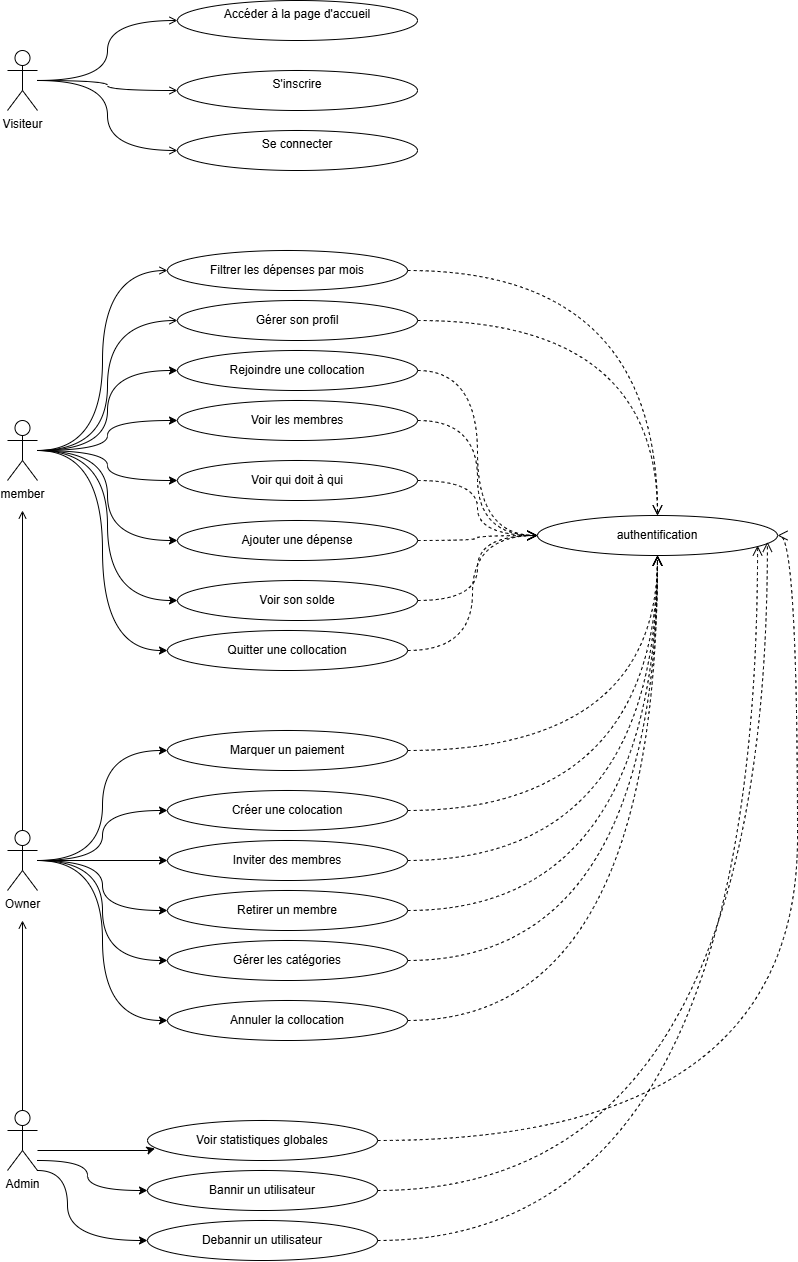

The diagram above was exported from draw.io. Its source (the exported page's mxGraphModel, read from the mxfile embedded in the PNG):
<mxGraphModel dx="1280" dy="1503" grid="1" gridSize="10" guides="1" tooltips="1" connect="1" arrows="1" fold="1" page="1" pageScale="1" pageWidth="827" pageHeight="1169" math="0" shadow="0">
  <root>
    <mxCell id="0" />
    <mxCell id="1" parent="0" />
    <mxCell id="nd4G_Y2yQxkfOzIEwGQH-8" edge="1" parent="1" source="nd4G_Y2yQxkfOzIEwGQH-1" style="edgeStyle=orthogonalEdgeStyle;rounded=0;orthogonalLoop=1;jettySize=auto;html=1;entryX=0.033;entryY=0.7;entryDx=0;entryDy=0;entryPerimeter=0;" target="nd4G_Y2yQxkfOzIEwGQH-5">
      <mxGeometry relative="1" as="geometry">
        <Array as="points">
          <mxPoint x="170" y="1180" />
          <mxPoint x="170" y="1178" />
        </Array>
      </mxGeometry>
    </mxCell>
    <mxCell id="nd4G_Y2yQxkfOzIEwGQH-13" edge="1" parent="1" source="nd4G_Y2yQxkfOzIEwGQH-1" style="edgeStyle=orthogonalEdgeStyle;rounded=0;orthogonalLoop=1;jettySize=auto;html=1;entryX=0;entryY=0.5;entryDx=0;entryDy=0;curved=1;" target="nd4G_Y2yQxkfOzIEwGQH-7">
      <mxGeometry relative="1" as="geometry">
        <Array as="points">
          <mxPoint x="90" y="1200" />
          <mxPoint x="90" y="1270" />
        </Array>
      </mxGeometry>
    </mxCell>
    <mxCell id="nd4G_Y2yQxkfOzIEwGQH-110" edge="1" parent="1" source="nd4G_Y2yQxkfOzIEwGQH-1" style="rounded=0;orthogonalLoop=1;jettySize=auto;html=1;strokeColor=default;align=center;verticalAlign=bottom;fontFamily=Helvetica;fontSize=11;fontColor=default;labelBackgroundColor=default;endArrow=open;">
      <mxGeometry relative="1" as="geometry">
        <mxPoint x="45" y="950" as="targetPoint" />
      </mxGeometry>
    </mxCell>
    <mxCell id="nd4G_Y2yQxkfOzIEwGQH-1" parent="1" style="shape=umlActor;verticalLabelPosition=bottom;verticalAlign=top;html=1;outlineConnect=0;" value="Admin" vertex="1">
      <mxGeometry height="60" width="30" x="30" y="1140" as="geometry" />
    </mxCell>
    <mxCell id="nd4G_Y2yQxkfOzIEwGQH-26" edge="1" parent="1" source="nd4G_Y2yQxkfOzIEwGQH-3" style="edgeStyle=orthogonalEdgeStyle;curved=1;rounded=0;orthogonalLoop=1;jettySize=auto;html=1;entryX=0;entryY=0.5;entryDx=0;entryDy=0;" target="nd4G_Y2yQxkfOzIEwGQH-16">
      <mxGeometry relative="1" as="geometry" />
    </mxCell>
    <mxCell id="nd4G_Y2yQxkfOzIEwGQH-27" edge="1" parent="1" source="nd4G_Y2yQxkfOzIEwGQH-3" style="edgeStyle=orthogonalEdgeStyle;curved=1;rounded=0;orthogonalLoop=1;jettySize=auto;html=1;entryX=0;entryY=0.5;entryDx=0;entryDy=0;" target="nd4G_Y2yQxkfOzIEwGQH-17">
      <mxGeometry relative="1" as="geometry" />
    </mxCell>
    <mxCell id="nd4G_Y2yQxkfOzIEwGQH-28" edge="1" parent="1" source="nd4G_Y2yQxkfOzIEwGQH-3" style="edgeStyle=orthogonalEdgeStyle;curved=1;rounded=0;orthogonalLoop=1;jettySize=auto;html=1;entryX=0;entryY=0.5;entryDx=0;entryDy=0;" target="nd4G_Y2yQxkfOzIEwGQH-20">
      <mxGeometry relative="1" as="geometry" />
    </mxCell>
    <mxCell id="nd4G_Y2yQxkfOzIEwGQH-29" edge="1" parent="1" source="nd4G_Y2yQxkfOzIEwGQH-3" style="edgeStyle=orthogonalEdgeStyle;curved=1;rounded=0;orthogonalLoop=1;jettySize=auto;html=1;entryX=0;entryY=0.5;entryDx=0;entryDy=0;" target="nd4G_Y2yQxkfOzIEwGQH-19">
      <mxGeometry relative="1" as="geometry" />
    </mxCell>
    <mxCell id="nd4G_Y2yQxkfOzIEwGQH-30" edge="1" parent="1" source="nd4G_Y2yQxkfOzIEwGQH-4" style="edgeStyle=orthogonalEdgeStyle;curved=1;rounded=0;orthogonalLoop=1;jettySize=auto;html=1;entryX=0;entryY=0.5;entryDx=0;entryDy=0;" target="nd4G_Y2yQxkfOzIEwGQH-18">
      <mxGeometry relative="1" as="geometry" />
    </mxCell>
    <mxCell id="nd4G_Y2yQxkfOzIEwGQH-31" edge="1" parent="1" source="nd4G_Y2yQxkfOzIEwGQH-3" style="edgeStyle=orthogonalEdgeStyle;curved=1;rounded=0;orthogonalLoop=1;jettySize=auto;html=1;entryX=0;entryY=0.5;entryDx=0;entryDy=0;" target="nd4G_Y2yQxkfOzIEwGQH-22">
      <mxGeometry relative="1" as="geometry" />
    </mxCell>
    <mxCell id="nd4G_Y2yQxkfOzIEwGQH-32" edge="1" parent="1" source="nd4G_Y2yQxkfOzIEwGQH-3" style="edgeStyle=orthogonalEdgeStyle;curved=1;rounded=0;orthogonalLoop=1;jettySize=auto;html=1;entryX=0;entryY=0.5;entryDx=0;entryDy=0;" target="nd4G_Y2yQxkfOzIEwGQH-21">
      <mxGeometry relative="1" as="geometry" />
    </mxCell>
    <mxCell id="nd4G_Y2yQxkfOzIEwGQH-103" edge="1" parent="1" source="nd4G_Y2yQxkfOzIEwGQH-3" style="edgeStyle=orthogonalEdgeStyle;curved=1;rounded=0;orthogonalLoop=1;jettySize=auto;html=1;entryX=0;entryY=0.5;entryDx=0;entryDy=0;strokeColor=default;align=center;verticalAlign=bottom;fontFamily=Helvetica;fontSize=11;fontColor=default;labelBackgroundColor=default;endArrow=open;" target="nd4G_Y2yQxkfOzIEwGQH-102">
      <mxGeometry relative="1" as="geometry" />
    </mxCell>
    <mxCell id="nd4G_Y2yQxkfOzIEwGQH-104" edge="1" parent="1" source="nd4G_Y2yQxkfOzIEwGQH-3" style="edgeStyle=orthogonalEdgeStyle;curved=1;rounded=0;orthogonalLoop=1;jettySize=auto;html=1;strokeColor=default;align=center;verticalAlign=bottom;fontFamily=Helvetica;fontSize=11;fontColor=default;labelBackgroundColor=default;endArrow=open;entryX=0;entryY=0.5;entryDx=0;entryDy=0;" target="nd4G_Y2yQxkfOzIEwGQH-105">
      <mxGeometry relative="1" as="geometry">
        <mxPoint x="100" y="320" as="targetPoint" />
      </mxGeometry>
    </mxCell>
    <mxCell id="nd4G_Y2yQxkfOzIEwGQH-3" parent="1" style="shape=umlActor;verticalLabelPosition=bottom;verticalAlign=top;html=1;outlineConnect=0;" value="member" vertex="1">
      <mxGeometry height="60" width="30" x="30" y="450" as="geometry" />
    </mxCell>
    <mxCell id="nd4G_Y2yQxkfOzIEwGQH-37" edge="1" parent="1" source="nd4G_Y2yQxkfOzIEwGQH-4" style="edgeStyle=orthogonalEdgeStyle;curved=1;rounded=0;orthogonalLoop=1;jettySize=auto;html=1;entryX=0;entryY=0.5;entryDx=0;entryDy=0;" target="nd4G_Y2yQxkfOzIEwGQH-33">
      <mxGeometry relative="1" as="geometry" />
    </mxCell>
    <mxCell id="nd4G_Y2yQxkfOzIEwGQH-38" edge="1" parent="1" source="nd4G_Y2yQxkfOzIEwGQH-4" style="edgeStyle=orthogonalEdgeStyle;curved=1;rounded=0;orthogonalLoop=1;jettySize=auto;html=1;entryX=0;entryY=0.5;entryDx=0;entryDy=0;" target="nd4G_Y2yQxkfOzIEwGQH-34">
      <mxGeometry relative="1" as="geometry" />
    </mxCell>
    <mxCell id="nd4G_Y2yQxkfOzIEwGQH-39" edge="1" parent="1" source="nd4G_Y2yQxkfOzIEwGQH-4" style="edgeStyle=orthogonalEdgeStyle;curved=1;rounded=0;orthogonalLoop=1;jettySize=auto;html=1;entryX=0;entryY=0.5;entryDx=0;entryDy=0;" target="nd4G_Y2yQxkfOzIEwGQH-35">
      <mxGeometry relative="1" as="geometry" />
    </mxCell>
    <mxCell id="nd4G_Y2yQxkfOzIEwGQH-44" edge="1" parent="1" source="nd4G_Y2yQxkfOzIEwGQH-4" style="edgeStyle=orthogonalEdgeStyle;curved=1;rounded=0;orthogonalLoop=1;jettySize=auto;html=1;entryX=0;entryY=0.5;entryDx=0;entryDy=0;" target="nd4G_Y2yQxkfOzIEwGQH-36">
      <mxGeometry relative="1" as="geometry" />
    </mxCell>
    <mxCell id="nd4G_Y2yQxkfOzIEwGQH-45" edge="1" parent="1" source="nd4G_Y2yQxkfOzIEwGQH-4" style="edgeStyle=orthogonalEdgeStyle;curved=1;rounded=0;orthogonalLoop=1;jettySize=auto;html=1;entryX=0;entryY=0.5;entryDx=0;entryDy=0;" target="nd4G_Y2yQxkfOzIEwGQH-43">
      <mxGeometry relative="1" as="geometry" />
    </mxCell>
    <mxCell id="nd4G_Y2yQxkfOzIEwGQH-109" edge="1" parent="1" source="nd4G_Y2yQxkfOzIEwGQH-4" style="rounded=0;orthogonalLoop=1;jettySize=auto;html=1;strokeColor=default;align=center;verticalAlign=bottom;fontFamily=Helvetica;fontSize=11;fontColor=default;labelBackgroundColor=default;endArrow=open;">
      <mxGeometry relative="1" as="geometry">
        <mxPoint x="45" y="540" as="targetPoint" />
      </mxGeometry>
    </mxCell>
    <mxCell id="nd4G_Y2yQxkfOzIEwGQH-4" parent="1" style="shape=umlActor;verticalLabelPosition=bottom;verticalAlign=top;html=1;outlineConnect=0;" value="Owner" vertex="1">
      <mxGeometry height="60" width="30" x="30" y="860" as="geometry" />
    </mxCell>
    <mxCell id="nd4G_Y2yQxkfOzIEwGQH-84" edge="1" parent="1" source="nd4G_Y2yQxkfOzIEwGQH-5" style="edgeStyle=orthogonalEdgeStyle;shape=connector;curved=1;rounded=0;orthogonalLoop=1;jettySize=auto;html=1;entryX=1;entryY=0.5;entryDx=0;entryDy=0;dashed=1;strokeColor=default;align=center;verticalAlign=bottom;fontFamily=Helvetica;fontSize=11;fontColor=default;labelBackgroundColor=default;endArrow=open;endSize=8;" target="nd4G_Y2yQxkfOzIEwGQH-53">
      <mxGeometry relative="1" as="geometry" />
    </mxCell>
    <mxCell id="nd4G_Y2yQxkfOzIEwGQH-5" parent="1" style="ellipse;whiteSpace=wrap;html=1;" value="Voir statistiques globales" vertex="1">
      <mxGeometry height="40" width="230" x="170" y="1150" as="geometry" />
    </mxCell>
    <mxCell id="nd4G_Y2yQxkfOzIEwGQH-6" parent="1" style="ellipse;whiteSpace=wrap;html=1;" value="Bannir un utilisateur" vertex="1">
      <mxGeometry height="40" width="230" x="170" y="1200" as="geometry" />
    </mxCell>
    <mxCell id="nd4G_Y2yQxkfOzIEwGQH-7" parent="1" style="ellipse;whiteSpace=wrap;html=1;" value="Debannir un utilisateur" vertex="1">
      <mxGeometry height="40" width="230" x="170" y="1250" as="geometry" />
    </mxCell>
    <mxCell id="nd4G_Y2yQxkfOzIEwGQH-9" edge="1" parent="1" source="nd4G_Y2yQxkfOzIEwGQH-1" style="edgeStyle=orthogonalEdgeStyle;rounded=0;orthogonalLoop=1;jettySize=auto;html=1;entryX=0;entryY=0.5;entryDx=0;entryDy=0;curved=1;" target="nd4G_Y2yQxkfOzIEwGQH-6">
      <mxGeometry relative="1" as="geometry">
        <Array as="points">
          <mxPoint x="110" y="1190" />
          <mxPoint x="110" y="1220" />
          <mxPoint x="170" y="1220" />
        </Array>
      </mxGeometry>
    </mxCell>
    <mxCell id="nd4G_Y2yQxkfOzIEwGQH-71" edge="1" parent="1" source="nd4G_Y2yQxkfOzIEwGQH-16" style="edgeStyle=orthogonalEdgeStyle;shape=connector;curved=1;rounded=0;orthogonalLoop=1;jettySize=auto;html=1;entryX=0;entryY=0.5;entryDx=0;entryDy=0;dashed=1;strokeColor=default;align=center;verticalAlign=bottom;fontFamily=Helvetica;fontSize=11;fontColor=default;labelBackgroundColor=default;endArrow=open;endSize=8;" target="nd4G_Y2yQxkfOzIEwGQH-53">
      <mxGeometry relative="1" as="geometry" />
    </mxCell>
    <mxCell id="nd4G_Y2yQxkfOzIEwGQH-16" parent="1" style="ellipse;whiteSpace=wrap;html=1;" value="Rejoindre une collocation" vertex="1">
      <mxGeometry height="40" width="240" x="200" y="380" as="geometry" />
    </mxCell>
    <mxCell id="nd4G_Y2yQxkfOzIEwGQH-74" edge="1" parent="1" source="nd4G_Y2yQxkfOzIEwGQH-17" style="edgeStyle=orthogonalEdgeStyle;shape=connector;curved=1;rounded=0;orthogonalLoop=1;jettySize=auto;html=1;entryX=0;entryY=0.5;entryDx=0;entryDy=0;dashed=1;strokeColor=default;align=center;verticalAlign=bottom;fontFamily=Helvetica;fontSize=11;fontColor=default;labelBackgroundColor=default;endArrow=open;endSize=8;" target="nd4G_Y2yQxkfOzIEwGQH-53">
      <mxGeometry relative="1" as="geometry" />
    </mxCell>
    <mxCell id="nd4G_Y2yQxkfOzIEwGQH-17" parent="1" style="ellipse;whiteSpace=wrap;html=1;" value="Voir les membres" vertex="1">
      <mxGeometry height="40" width="240" x="200" y="430" as="geometry" />
    </mxCell>
    <mxCell id="nd4G_Y2yQxkfOzIEwGQH-78" edge="1" parent="1" source="nd4G_Y2yQxkfOzIEwGQH-18" style="edgeStyle=orthogonalEdgeStyle;shape=connector;curved=1;rounded=0;orthogonalLoop=1;jettySize=auto;html=1;entryX=0.5;entryY=1;entryDx=0;entryDy=0;dashed=1;strokeColor=default;align=center;verticalAlign=bottom;fontFamily=Helvetica;fontSize=11;fontColor=default;labelBackgroundColor=default;endArrow=open;endSize=8;" target="nd4G_Y2yQxkfOzIEwGQH-53">
      <mxGeometry relative="1" as="geometry" />
    </mxCell>
    <mxCell id="nd4G_Y2yQxkfOzIEwGQH-18" parent="1" style="ellipse;whiteSpace=wrap;html=1;" value="Marquer un paiement" vertex="1">
      <mxGeometry height="40" width="240" x="190" y="760" as="geometry" />
    </mxCell>
    <mxCell id="nd4G_Y2yQxkfOzIEwGQH-75" edge="1" parent="1" source="nd4G_Y2yQxkfOzIEwGQH-19" style="edgeStyle=orthogonalEdgeStyle;shape=connector;curved=1;rounded=0;orthogonalLoop=1;jettySize=auto;html=1;entryX=0;entryY=0.5;entryDx=0;entryDy=0;dashed=1;strokeColor=default;align=center;verticalAlign=bottom;fontFamily=Helvetica;fontSize=11;fontColor=default;labelBackgroundColor=default;endArrow=open;endSize=8;" target="nd4G_Y2yQxkfOzIEwGQH-53">
      <mxGeometry relative="1" as="geometry" />
    </mxCell>
    <mxCell id="nd4G_Y2yQxkfOzIEwGQH-19" parent="1" style="ellipse;whiteSpace=wrap;html=1;" value="Ajouter une dépense" vertex="1">
      <mxGeometry height="40" width="240" x="200" y="550" as="geometry" />
    </mxCell>
    <mxCell id="nd4G_Y2yQxkfOzIEwGQH-73" edge="1" parent="1" source="nd4G_Y2yQxkfOzIEwGQH-20" style="edgeStyle=orthogonalEdgeStyle;shape=connector;curved=1;rounded=0;orthogonalLoop=1;jettySize=auto;html=1;entryX=0;entryY=0.5;entryDx=0;entryDy=0;dashed=1;strokeColor=default;align=center;verticalAlign=bottom;fontFamily=Helvetica;fontSize=11;fontColor=default;labelBackgroundColor=default;endArrow=open;endSize=8;" target="nd4G_Y2yQxkfOzIEwGQH-53">
      <mxGeometry relative="1" as="geometry" />
    </mxCell>
    <mxCell id="nd4G_Y2yQxkfOzIEwGQH-20" parent="1" style="ellipse;whiteSpace=wrap;html=1;" value="Voir qui doit à qui" vertex="1">
      <mxGeometry height="40" width="240" x="200" y="490" as="geometry" />
    </mxCell>
    <mxCell id="nd4G_Y2yQxkfOzIEwGQH-77" edge="1" parent="1" source="nd4G_Y2yQxkfOzIEwGQH-21" style="edgeStyle=orthogonalEdgeStyle;shape=connector;curved=1;rounded=0;orthogonalLoop=1;jettySize=auto;html=1;entryX=0;entryY=0.5;entryDx=0;entryDy=0;dashed=1;strokeColor=default;align=center;verticalAlign=bottom;fontFamily=Helvetica;fontSize=11;fontColor=default;labelBackgroundColor=default;endArrow=open;endSize=8;" target="nd4G_Y2yQxkfOzIEwGQH-53">
      <mxGeometry relative="1" as="geometry" />
    </mxCell>
    <mxCell id="nd4G_Y2yQxkfOzIEwGQH-21" parent="1" style="ellipse;whiteSpace=wrap;html=1;" value="Quitter une collocation" vertex="1">
      <mxGeometry height="40" width="240" x="190" y="660" as="geometry" />
    </mxCell>
    <mxCell id="nd4G_Y2yQxkfOzIEwGQH-76" edge="1" parent="1" source="nd4G_Y2yQxkfOzIEwGQH-22" style="edgeStyle=orthogonalEdgeStyle;shape=connector;curved=1;rounded=0;orthogonalLoop=1;jettySize=auto;html=1;entryX=0;entryY=0.5;entryDx=0;entryDy=0;dashed=1;strokeColor=default;align=center;verticalAlign=bottom;fontFamily=Helvetica;fontSize=11;fontColor=default;labelBackgroundColor=default;endArrow=open;endSize=8;" target="nd4G_Y2yQxkfOzIEwGQH-53">
      <mxGeometry relative="1" as="geometry" />
    </mxCell>
    <mxCell id="nd4G_Y2yQxkfOzIEwGQH-22" parent="1" style="ellipse;whiteSpace=wrap;html=1;" value="Voir son solde" vertex="1">
      <mxGeometry height="40" width="240" x="200" y="610" as="geometry" />
    </mxCell>
    <mxCell id="nd4G_Y2yQxkfOzIEwGQH-79" edge="1" parent="1" source="nd4G_Y2yQxkfOzIEwGQH-33" style="edgeStyle=orthogonalEdgeStyle;shape=connector;curved=1;rounded=0;orthogonalLoop=1;jettySize=auto;html=1;entryX=0.5;entryY=1;entryDx=0;entryDy=0;dashed=1;strokeColor=default;align=center;verticalAlign=bottom;fontFamily=Helvetica;fontSize=11;fontColor=default;labelBackgroundColor=default;endArrow=open;endSize=8;" target="nd4G_Y2yQxkfOzIEwGQH-53">
      <mxGeometry relative="1" as="geometry" />
    </mxCell>
    <mxCell id="nd4G_Y2yQxkfOzIEwGQH-33" parent="1" style="ellipse;whiteSpace=wrap;html=1;" value="Créer une colocation" vertex="1">
      <mxGeometry height="40" width="240" x="190" y="820" as="geometry" />
    </mxCell>
    <mxCell id="nd4G_Y2yQxkfOzIEwGQH-80" edge="1" parent="1" source="nd4G_Y2yQxkfOzIEwGQH-34" style="edgeStyle=orthogonalEdgeStyle;shape=connector;curved=1;rounded=0;orthogonalLoop=1;jettySize=auto;html=1;entryX=0.5;entryY=1;entryDx=0;entryDy=0;dashed=1;strokeColor=default;align=center;verticalAlign=bottom;fontFamily=Helvetica;fontSize=11;fontColor=default;labelBackgroundColor=default;endArrow=open;endSize=8;" target="nd4G_Y2yQxkfOzIEwGQH-53">
      <mxGeometry relative="1" as="geometry" />
    </mxCell>
    <mxCell id="nd4G_Y2yQxkfOzIEwGQH-34" parent="1" style="ellipse;whiteSpace=wrap;html=1;" value="Inviter des membres" vertex="1">
      <mxGeometry height="40" width="240" x="190" y="870" as="geometry" />
    </mxCell>
    <mxCell id="nd4G_Y2yQxkfOzIEwGQH-81" edge="1" parent="1" source="nd4G_Y2yQxkfOzIEwGQH-35" style="edgeStyle=orthogonalEdgeStyle;shape=connector;curved=1;rounded=0;orthogonalLoop=1;jettySize=auto;html=1;dashed=1;strokeColor=default;align=center;verticalAlign=bottom;fontFamily=Helvetica;fontSize=11;fontColor=default;labelBackgroundColor=default;endArrow=open;endSize=8;" target="nd4G_Y2yQxkfOzIEwGQH-53">
      <mxGeometry relative="1" as="geometry" />
    </mxCell>
    <mxCell id="nd4G_Y2yQxkfOzIEwGQH-35" parent="1" style="ellipse;whiteSpace=wrap;html=1;" value="Retirer un membre" vertex="1">
      <mxGeometry height="40" width="240" x="190" y="920" as="geometry" />
    </mxCell>
    <mxCell id="nd4G_Y2yQxkfOzIEwGQH-82" edge="1" parent="1" source="nd4G_Y2yQxkfOzIEwGQH-36" style="edgeStyle=orthogonalEdgeStyle;shape=connector;curved=1;rounded=0;orthogonalLoop=1;jettySize=auto;html=1;entryX=0.5;entryY=1;entryDx=0;entryDy=0;dashed=1;strokeColor=default;align=center;verticalAlign=bottom;fontFamily=Helvetica;fontSize=11;fontColor=default;labelBackgroundColor=default;endArrow=open;endSize=8;" target="nd4G_Y2yQxkfOzIEwGQH-53">
      <mxGeometry relative="1" as="geometry" />
    </mxCell>
    <mxCell id="nd4G_Y2yQxkfOzIEwGQH-36" parent="1" style="ellipse;whiteSpace=wrap;html=1;" value="Gérer les catégories" vertex="1">
      <mxGeometry height="40" width="240" x="190" y="970" as="geometry" />
    </mxCell>
    <mxCell id="nd4G_Y2yQxkfOzIEwGQH-83" edge="1" parent="1" source="nd4G_Y2yQxkfOzIEwGQH-43" style="edgeStyle=orthogonalEdgeStyle;shape=connector;curved=1;rounded=0;orthogonalLoop=1;jettySize=auto;html=1;entryX=0.5;entryY=1;entryDx=0;entryDy=0;dashed=1;strokeColor=default;align=center;verticalAlign=bottom;fontFamily=Helvetica;fontSize=11;fontColor=default;labelBackgroundColor=default;endArrow=open;endSize=8;" target="nd4G_Y2yQxkfOzIEwGQH-53">
      <mxGeometry relative="1" as="geometry" />
    </mxCell>
    <mxCell id="nd4G_Y2yQxkfOzIEwGQH-43" parent="1" style="ellipse;whiteSpace=wrap;html=1;" value="Annuler la collocation" vertex="1">
      <mxGeometry height="40" width="240" x="190" y="1030" as="geometry" />
    </mxCell>
    <mxCell id="nd4G_Y2yQxkfOzIEwGQH-53" parent="1" style="ellipse;whiteSpace=wrap;html=1;" value="authentification" vertex="1">
      <mxGeometry height="40" width="240" x="560" y="545" as="geometry" />
    </mxCell>
    <mxCell id="nd4G_Y2yQxkfOzIEwGQH-85" edge="1" parent="1" source="nd4G_Y2yQxkfOzIEwGQH-6" style="edgeStyle=orthogonalEdgeStyle;shape=connector;curved=1;rounded=0;orthogonalLoop=1;jettySize=auto;html=1;entryX=0.958;entryY=0.658;entryDx=0;entryDy=0;entryPerimeter=0;dashed=1;strokeColor=default;align=center;verticalAlign=bottom;fontFamily=Helvetica;fontSize=11;fontColor=default;labelBackgroundColor=default;endArrow=open;endSize=8;" target="nd4G_Y2yQxkfOzIEwGQH-53">
      <mxGeometry relative="1" as="geometry" />
    </mxCell>
    <mxCell id="nd4G_Y2yQxkfOzIEwGQH-86" edge="1" parent="1" source="nd4G_Y2yQxkfOzIEwGQH-7" style="edgeStyle=orthogonalEdgeStyle;shape=connector;curved=1;rounded=0;orthogonalLoop=1;jettySize=auto;html=1;entryX=0.917;entryY=0.75;entryDx=0;entryDy=0;entryPerimeter=0;dashed=1;strokeColor=default;align=center;verticalAlign=bottom;fontFamily=Helvetica;fontSize=11;fontColor=default;labelBackgroundColor=default;endArrow=open;endSize=8;" target="nd4G_Y2yQxkfOzIEwGQH-53">
      <mxGeometry relative="1" as="geometry" />
    </mxCell>
    <mxCell id="nd4G_Y2yQxkfOzIEwGQH-95" edge="1" parent="1" source="nd4G_Y2yQxkfOzIEwGQH-93" style="edgeStyle=orthogonalEdgeStyle;curved=1;rounded=0;orthogonalLoop=1;jettySize=auto;html=1;strokeColor=default;align=center;verticalAlign=bottom;fontFamily=Helvetica;fontSize=11;fontColor=default;labelBackgroundColor=default;endArrow=open;entryX=0;entryY=0.5;entryDx=0;entryDy=0;" target="nd4G_Y2yQxkfOzIEwGQH-94" value="">
      <mxGeometry relative="1" as="geometry" />
    </mxCell>
    <mxCell id="nd4G_Y2yQxkfOzIEwGQH-100" edge="1" parent="1" source="nd4G_Y2yQxkfOzIEwGQH-93" style="edgeStyle=orthogonalEdgeStyle;curved=1;rounded=0;orthogonalLoop=1;jettySize=auto;html=1;entryX=0;entryY=0.5;entryDx=0;entryDy=0;strokeColor=default;align=center;verticalAlign=bottom;fontFamily=Helvetica;fontSize=11;fontColor=default;labelBackgroundColor=default;endArrow=open;" target="nd4G_Y2yQxkfOzIEwGQH-97">
      <mxGeometry relative="1" as="geometry" />
    </mxCell>
    <mxCell id="nd4G_Y2yQxkfOzIEwGQH-101" edge="1" parent="1" source="nd4G_Y2yQxkfOzIEwGQH-93" style="edgeStyle=orthogonalEdgeStyle;curved=1;rounded=0;orthogonalLoop=1;jettySize=auto;html=1;entryX=0;entryY=0.5;entryDx=0;entryDy=0;strokeColor=default;align=center;verticalAlign=bottom;fontFamily=Helvetica;fontSize=11;fontColor=default;labelBackgroundColor=default;endArrow=open;" target="nd4G_Y2yQxkfOzIEwGQH-99">
      <mxGeometry relative="1" as="geometry" />
    </mxCell>
    <mxCell id="nd4G_Y2yQxkfOzIEwGQH-93" parent="1" style="shape=umlActor;verticalLabelPosition=bottom;verticalAlign=top;html=1;outlineConnect=0;" value="Visiteur" vertex="1">
      <mxGeometry height="60" width="30" x="30" y="80" as="geometry" />
    </mxCell>
    <mxCell id="nd4G_Y2yQxkfOzIEwGQH-94" parent="1" style="ellipse;whiteSpace=wrap;html=1;verticalAlign=top;" value="Accéder à la page d'accueil" vertex="1">
      <mxGeometry height="40" width="240" x="200" y="30" as="geometry" />
    </mxCell>
    <mxCell id="nd4G_Y2yQxkfOzIEwGQH-97" parent="1" style="ellipse;whiteSpace=wrap;html=1;verticalAlign=top;" value="S'inscrire" vertex="1">
      <mxGeometry height="40" width="240" x="200" y="100" as="geometry" />
    </mxCell>
    <mxCell id="nd4G_Y2yQxkfOzIEwGQH-99" parent="1" style="ellipse;whiteSpace=wrap;html=1;verticalAlign=top;" value="Se connecter" vertex="1">
      <mxGeometry height="40" width="240" x="200" y="160" as="geometry" />
    </mxCell>
    <mxCell id="nd4G_Y2yQxkfOzIEwGQH-107" edge="1" parent="1" source="nd4G_Y2yQxkfOzIEwGQH-102" style="edgeStyle=orthogonalEdgeStyle;shape=connector;curved=1;rounded=0;orthogonalLoop=1;jettySize=auto;html=1;entryX=0.5;entryY=0;entryDx=0;entryDy=0;dashed=1;strokeColor=default;align=center;verticalAlign=bottom;fontFamily=Helvetica;fontSize=11;fontColor=default;labelBackgroundColor=default;endArrow=open;endSize=8;" target="nd4G_Y2yQxkfOzIEwGQH-53">
      <mxGeometry relative="1" as="geometry" />
    </mxCell>
    <mxCell id="nd4G_Y2yQxkfOzIEwGQH-102" parent="1" style="ellipse;whiteSpace=wrap;html=1;" value="Gérer son profil" vertex="1">
      <mxGeometry height="40" width="240" x="200" y="330" as="geometry" />
    </mxCell>
    <mxCell id="nd4G_Y2yQxkfOzIEwGQH-106" edge="1" parent="1" source="nd4G_Y2yQxkfOzIEwGQH-105" style="edgeStyle=orthogonalEdgeStyle;shape=connector;curved=1;rounded=0;orthogonalLoop=1;jettySize=auto;html=1;dashed=1;strokeColor=default;align=center;verticalAlign=bottom;fontFamily=Helvetica;fontSize=11;fontColor=default;labelBackgroundColor=default;endArrow=open;endSize=8;" target="nd4G_Y2yQxkfOzIEwGQH-53">
      <mxGeometry relative="1" as="geometry" />
    </mxCell>
    <mxCell id="nd4G_Y2yQxkfOzIEwGQH-105" parent="1" style="ellipse;whiteSpace=wrap;html=1;" value="Filtrer les dépenses par mois" vertex="1">
      <mxGeometry height="40" width="240" x="190" y="280" as="geometry" />
    </mxCell>
  </root>
</mxGraphModel>